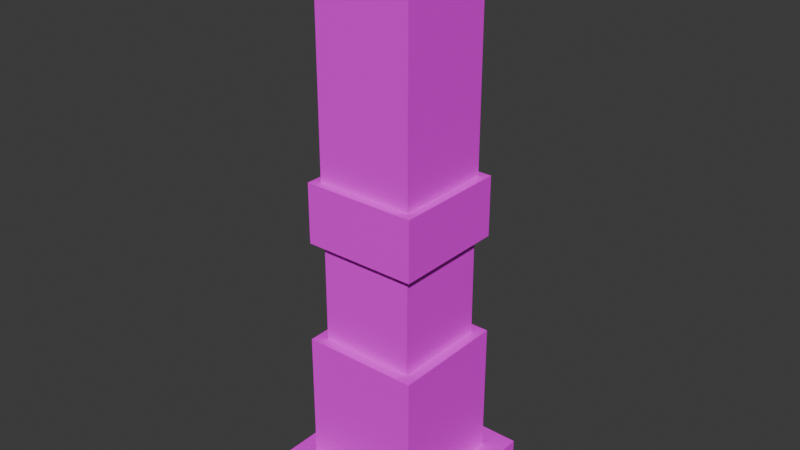 # Source: column.blend  (saved by Blender 4.3.34; exported with 4.5.12 LTS)
import bpy
from mathutils import Matrix  # noqa: F401  (used for matrix-valued properties, if any)

bpy.ops.wm.read_factory_settings(use_empty=True)
scene = bpy.context.scene
scene.name = 'Scene'

# ---- collections
col_collection = bpy.data.collections.new('Collection'); scene.collection.children.link(col_collection)

# ---- images (referenced by path relative to the original .blend; pixels are not part of the script)
import os
ASSET_DIR = os.environ.get("B2B_ASSET_DIR", "")  # directory of the original .blend (textures are referenced by path, not embedded)
HERE = os.path.dirname(os.path.abspath(__file__))  # packed textures are extracted next to this script under _unpacked/

def load_image(name, relpath, width, height, colorspace="sRGB"):
    """Load a texture the original file referenced (path relative to the .blend, or extracted next to this script)."""
    p = next((c for c in (os.path.join(HERE, relpath), os.path.join(ASSET_DIR, relpath)) if relpath and os.path.exists(c)), "")
    if p:
        img = bpy.data.images.load(p, check_existing=True)
        img.name = name
    else:  # same state as the original file: an image datablock whose file is absent (Cycles renders it pink)
        img = bpy.data.images.new(name, width, height)
        img.source = "FILE"
        img.filepath = "//" + (relpath or name)
    img.colorspace_settings.name = colorspace
    return img
img_color_palette_png = load_image('color-palette.png', 'color-palette.png', 1024, 1024, 'sRGB')

# ---- materials (node trees are filled in below, after node groups)
mat_material = bpy.data.materials.new('Material')
mat_material.alpha_threshold = 0.0
mat_material.roughness = 0.5
mat_material.line_color = (0.0, 0.0, 0.0, 1.0)

# ---- material node trees
mat_material.use_nodes = True; mat_material.node_tree.nodes.clear()
_N = mat_material.node_tree.nodes; _L = mat_material.node_tree.links
n0 = _N.new('ShaderNodeOutputMaterial'); n0.name = 'Material Output'; n0.location = (300, 300)
n1 = _N.new('ShaderNodeBsdfPrincipled'); n1.name = 'Principled BSDF'; n1.location = (10, 300)
n1.inputs[3].default_value = 1.45
n2 = _N.new('ShaderNodeTexImage'); n2.name = 'Image Texture'; n2.location = (-280, 260)
n2.image = img_color_palette_png
_L.new(n1.outputs[0], n0.inputs[0])
_L.new(n2.outputs[0], n1.inputs[0])
n0.is_active_output = True

# ---- world
world_world = bpy.data.worlds.new('World'); scene.world = world_world
world_world.use_nodes = True; world_world.node_tree.nodes.clear()
_N = world_world.node_tree.nodes; _L = world_world.node_tree.links
n0 = _N.new('ShaderNodeOutputWorld'); n0.name = 'World Output'; n0.location = (300, 300)
n1 = _N.new('ShaderNodeBackground'); n1.name = 'Background'; n1.location = (10, 300)
n1.inputs[0].default_value = (0.05088, 0.05088, 0.05088, 1.0)
_L.new(n1.outputs[0], n0.inputs[0])
n0.is_active_output = True
world_world.color = (0.05088, 0.05088, 0.05088)
world_world.sun_shadow_jitter_overblur = 0.0

# ---- meshes
me_plane = bpy.data.meshes.new('Plane')
me_plane.from_pydata([(-1.0, -1.0, 0.0), (1.0, -1.0, 0.0), (-1.0, 1.0, 0.0), (1.0, 1.0, 0.0), (-1.0, 1.0, 0.4244), (-1.0, -1.0, 0.4244), (1.0, -1.0, 0.4244), (1.0, 1.0, 0.4244), (-0.7215, 0.7215, 0.4244), (-0.7215, -0.7215, 0.4244), (0.7215, -0.7215, 0.4244), (0.7215, 0.7215, 0.4244), (-0.7215, 0.7215, 2.065), (-0.7215, -0.7215, 2.065), (0.7215, -0.7215, 2.065), (0.7215, 0.7215, 2.065), (-0.5899, 0.5899, 2.065), (-0.5899, -0.5899, 2.065), (0.5899, -0.5899, 2.065), (0.5899, 0.5899, 2.065), (-0.5899, 0.5899, 3.313), (-0.5899, -0.5899, 3.313), (0.5899, -0.5899, 3.313), (0.5899, 0.5899, 3.313), (-0.7021, 0.7021, 3.313), (-0.7021, -0.7021, 3.313), (0.7021, -0.7021, 3.313), (0.7021, 0.7021, 3.313), (-0.7021, 0.7021, 4.052), (-0.7021, -0.7021, 4.052), (0.7021, -0.7021, 4.052), (0.7021, 0.7021, 4.052), (-0.6034, 0.6034, 4.052), (-0.6034, -0.6034, 4.052), (0.6034, -0.6034, 4.052), (0.6034, 0.6034, 4.052), (-0.6034, 0.6034, 6.628), (-0.6034, -0.6034, 6.628), (0.6034, -0.6034, 6.628), (0.6034, 0.6034, 6.628), (-0.464, 0.464, 6.628), (-0.464, -0.464, 6.628), (0.464, -0.464, 6.628), (0.464, 0.464, 6.628), (-0.464, 0.464, 6.991), (-0.464, -0.464, 6.991), (0.464, -0.464, 6.991), (0.464, 0.464, 6.991)], [], [(0, 2, 3, 1), (6, 7, 11, 10), (1, 3, 7, 6), (2, 0, 5, 4), (3, 2, 4, 7), (0, 1, 6, 5), (11, 8, 12, 15), (4, 5, 9, 8), (7, 4, 8, 11), (5, 6, 10, 9), (14, 15, 19, 18), (9, 10, 14, 13), (10, 11, 15, 14), (8, 9, 13, 12), (18, 19, 23, 22), (12, 13, 17, 16), (15, 12, 16, 19), (13, 14, 18, 17), (23, 20, 24, 27), (16, 17, 21, 20), (19, 16, 20, 23), (17, 18, 22, 21), (26, 27, 31, 30), (21, 22, 26, 25), (22, 23, 27, 26), (20, 21, 25, 24), (28, 29, 33, 32), (24, 25, 29, 28), (27, 24, 28, 31), (25, 26, 30, 29), (35, 32, 36, 39), (31, 28, 32, 35), (29, 30, 34, 33), (30, 31, 35, 34), (38, 39, 43, 42), (33, 34, 38, 37), (34, 35, 39, 38), (32, 33, 37, 36), (42, 43, 47, 46), (36, 37, 41, 40), (39, 36, 40, 43), (37, 38, 42, 41), (45, 46, 47, 44), (40, 41, 45, 44), (43, 40, 44, 47), (41, 42, 46, 45)])
_uv = me_plane.uv_layers.new(name='UVMap')
_uv.uv.foreach_set('vector', [0.9236, 0.3854, 0.9346, 0.3854, 0.9346, 0.3964, 0.9236, 0.3964, 0.9197, 0.09172, 0.9307, 0.09172, 0.9292, 0.09326, 0.9213, 0.09326, 0.93, 0.2238, 0.93, 0.2348, 0.9277, 0.2348, 0.9277, 0.2238, 0.9607, 0.2018, 0.9607, 0.2128, 0.9584, 0.2128, 0.9584, 0.2018, 0.9607, 0.2128, 0.9607, 0.2238, 0.9584, 0.2238, 0.9584, 0.2128, 0.9631, 0.2018, 0.9631, 0.2128, 0.9607, 0.2128, 0.9607, 0.2018, 0.9316, 0.2992, 0.9236, 0.2992, 0.9236, 0.2902, 0.9316, 0.2902, 0.9307, 0.1027, 0.9197, 0.1027, 0.9213, 0.1012, 0.9292, 0.1012, 0.9307, 0.09172, 0.9307, 0.1027, 0.9292, 0.1012, 0.9292, 0.09326, 0.9197, 0.1027, 0.9197, 0.09172, 0.9213, 0.09326, 0.9213, 0.1012, 0.9459, 0.1644, 0.9539, 0.1644, 0.9532, 0.1652, 0.9467, 0.1652, 0.9558, 0.2773, 0.9479, 0.2773, 0.9479, 0.2682, 0.9558, 0.2682, 0.9558, 0.2863, 0.9479, 0.2863, 0.9479, 0.2773, 0.9558, 0.2773, 0.9558, 0.2953, 0.9479, 0.2953, 0.9479, 0.2863, 0.9558, 0.2863, 0.9623, 0.3923, 0.9558, 0.3923, 0.9558, 0.3854, 0.9623, 0.3854, 0.9539, 0.1724, 0.9459, 0.1724, 0.9467, 0.1716, 0.9532, 0.1716, 0.9539, 0.1644, 0.9539, 0.1724, 0.9532, 0.1716, 0.9532, 0.1652, 0.9459, 0.1724, 0.9459, 0.1644, 0.9467, 0.1652, 0.9467, 0.1716, 0.9398, 0.1728, 0.9398, 0.1663, 0.9404, 0.1657, 0.9404, 0.1734, 0.9623, 0.3991, 0.9558, 0.3991, 0.9558, 0.3923, 0.9623, 0.3923, 0.9623, 0.406, 0.9558, 0.406, 0.9558, 0.3991, 0.9623, 0.3991, 0.9623, 0.4129, 0.9558, 0.4129, 0.9558, 0.406, 0.9623, 0.406, 0.9464, 0.279, 0.9464, 0.2867, 0.9424, 0.2867, 0.9424, 0.279, 0.9333, 0.1663, 0.9333, 0.1728, 0.9327, 0.1734, 0.9327, 0.1657, 0.9333, 0.1728, 0.9398, 0.1728, 0.9404, 0.1734, 0.9327, 0.1734, 0.9398, 0.1663, 0.9333, 0.1663, 0.9327, 0.1657, 0.9404, 0.1657, 0.9294, 0.1761, 0.9217, 0.1761, 0.9222, 0.1756, 0.9289, 0.1756, 0.9599, 0.2847, 0.9599, 0.2924, 0.9558, 0.2924, 0.9558, 0.2847, 0.964, 0.2847, 0.964, 0.2924, 0.9599, 0.2924, 0.9599, 0.2847, 0.952, 0.2856, 0.952, 0.2934, 0.9479, 0.2934, 0.9479, 0.2856, 0.9413, 0.3996, 0.9346, 0.3996, 0.9346, 0.3854, 0.9413, 0.3854, 0.9294, 0.1684, 0.9294, 0.1761, 0.9289, 0.1756, 0.9289, 0.1689, 0.9217, 0.1761, 0.9217, 0.1684, 0.9222, 0.1689, 0.9222, 0.1756, 0.9217, 0.1684, 0.9294, 0.1684, 0.9289, 0.1689, 0.9222, 0.1689, 0.9343, 0.155, 0.941, 0.155, 0.9402, 0.1558, 0.9351, 0.1558, 0.9479, 0.3996, 0.9413, 0.3996, 0.9413, 0.3854, 0.9479, 0.3854, 0.9413, 0.4137, 0.9346, 0.4137, 0.9346, 0.3996, 0.9413, 0.3996, 0.9479, 0.4137, 0.9413, 0.4137, 0.9413, 0.3996, 0.9479, 0.3996, 0.9238, 0.2114, 0.9238, 0.2165, 0.9218, 0.2165, 0.9218, 0.2114, 0.941, 0.1617, 0.9343, 0.1617, 0.9351, 0.1609, 0.9402, 0.1609, 0.941, 0.155, 0.941, 0.1617, 0.9402, 0.1609, 0.9402, 0.1558, 0.9343, 0.1617, 0.9343, 0.155, 0.9351, 0.1558, 0.9351, 0.1609, 0.9346, 0.4265, 0.9346, 0.4214, 0.9397, 0.4214, 0.9397, 0.4265, 0.9442, 0.2134, 0.9442, 0.2185, 0.9422, 0.2185, 0.9422, 0.2134, 0.9545, 0.2004, 0.9545, 0.2055, 0.9526, 0.2055, 0.9526, 0.2004, 0.9547, 0.2058, 0.9547, 0.2109, 0.9527, 0.2109, 0.9527, 0.2058])
me_plane.materials.append(mat_material)
me_plane.update()

# ---- objects
ob_plane = bpy.data.objects.new('Plane', me_plane)

# ---- transforms, parenting, visibility, modifiers, constraints
ob_plane.location = (0.0, 0.0, 0.0)
ob_plane.scale = (1.575, 1.575, 1.575)

# ---- collection membership
col_collection.objects.link(ob_plane)

# ---- scene / render settings (as saved in the file)
scene.frame_start = 1; scene.frame_end = 250; scene.frame_set(1)
scene.render.engine = 'BLENDER_EEVEE_NEXT'
bpy.context.view_layer.update()

# ---- added for rendering (the .blend has no active camera and no usable light): camera, sun
cam_auto = bpy.data.cameras.new('AutoCamera')
cam_auto.lens = 50.0
cam_auto.sensor_width = 36.0
cam_auto.clip_end = 1000.0
ob_auto_camera = bpy.data.objects.new('AutoCamera', cam_auto)
scene.collection.objects.link(ob_auto_camera)
ob_auto_camera.location = (10.9876, -13.1851, 14.2944)
ob_auto_camera.rotation_euler = (1.09748, -7.21219e-08, 0.694738)
scene.camera = ob_auto_camera
light_auto_sun = bpy.data.lights.new('AutoSun', 'SUN')
light_auto_sun.energy = 3.0
light_auto_sun.angle = 0.0523599
ob_auto_sun = bpy.data.objects.new('AutoSun', light_auto_sun)
scene.collection.objects.link(ob_auto_sun)
ob_auto_sun.rotation_euler = (0.872665, 0.174533, 0.523599)
bpy.context.view_layer.update()
